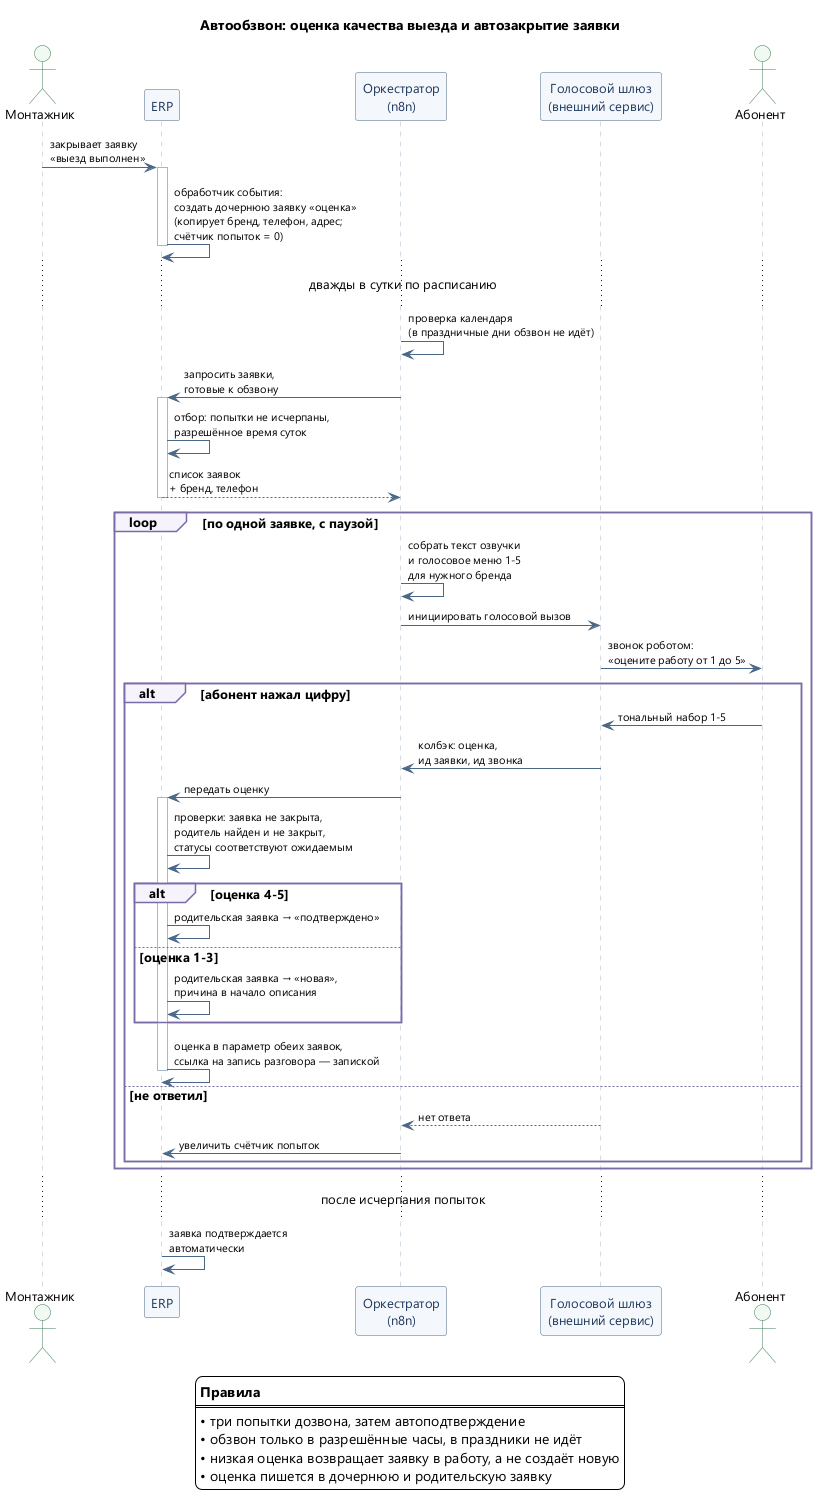

The diagram above was rendered by PlantUML. Its source (embedded in the PNG):
@startuml
' Автообзвон: оценка качества выезда и автозакрытие заявок
' Обезличенная версия для публичного репозитория

skinparam backgroundColor #FFFFFF
skinparam shadowing false
skinparam defaultFontName Segoe UI
skinparam defaultFontSize 13
skinparam ArrowColor #4A6785
skinparam ArrowFontSize 11
skinparam sequence {
    ParticipantBorderColor #4A6785
    ParticipantBackgroundColor #F4F7FB
    ParticipantFontColor #1F3A5F
    ActorBorderColor #3D7A54
    ActorBackgroundColor #F1F9F3
    LifeLineBorderColor #A8B8CC
    GroupBorderColor #7A6BA8
    GroupBackgroundColor #F6F3FC
}

title Автообзвон: оценка качества выезда и автозакрытие заявки

actor "Монтажник" as M
participant "ERP" as ERP
participant "Оркестратор\n(n8n)" as N8N
participant "Голосовой шлюз\n(внешний сервис)" as GW
actor "Абонент" as C

M -> ERP : закрывает заявку\n«выезд выполнен»
activate ERP
ERP -> ERP : обработчик события:\nсоздать дочернюю заявку «оценка»\n(копирует бренд, телефон, адрес;\nсчётчик попыток = 0)
deactivate ERP

... дважды в сутки по расписанию ...

N8N -> N8N : проверка календаря\n(в праздничные дни обзвон не идёт)
N8N -> ERP : запросить заявки,\nготовые к обзвону
activate ERP
ERP -> ERP : отбор: попытки не исчерпаны,\nразрешённое время суток
ERP --> N8N : список заявок\n+ бренд, телефон
deactivate ERP

loop по одной заявке, с паузой
    N8N -> N8N : собрать текст озвучки\nи голосовое меню 1-5\nдля нужного бренда
    N8N -> GW : инициировать голосовой вызов
    GW -> C : звонок роботом:\n«оцените работу от 1 до 5»
    alt абонент нажал цифру
        C -> GW : тональный набор 1-5
        GW -> N8N : колбэк: оценка,\nид заявки, ид звонка
        N8N -> ERP : передать оценку
        activate ERP
        ERP -> ERP : проверки: заявка не закрыта,\nродитель найден и не закрыт,\nстатусы соответствуют ожидаемым
        alt оценка 4-5
            ERP -> ERP : родительская заявка → «подтверждено»
        else оценка 1-3
            ERP -> ERP : родительская заявка → «новая»,\nпричина в начало описания
        end
        ERP -> ERP : оценка в параметр обеих заявок,\nссылка на запись разговора — запиской
        deactivate ERP
    else не ответил
        GW --> N8N : нет ответа
        N8N -> ERP : увеличить счётчик попыток
    end
end

... после исчерпания попыток ...

ERP -> ERP : заявка подтверждается\nавтоматически

legend bottom
  **Правила**
  ====
  • три попытки дозвона, затем автоподтверждение
  • обзвон только в разрешённые часы, в праздники не идёт
  • низкая оценка возвращает заявку в работу, а не создаёт новую
  • оценка пишется в дочернюю и родительскую заявку
endlegend

@enduml